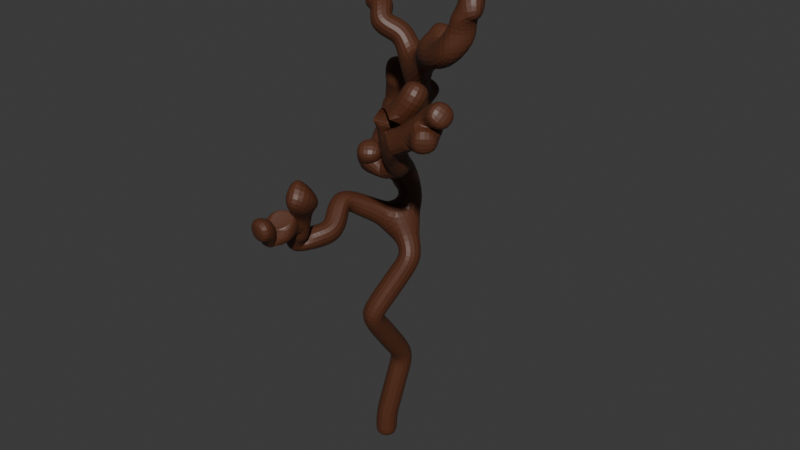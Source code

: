 # Source: arbolSeco2.blend  (saved by Blender 4.1.23; exported with 4.5.12 LTS)
import bpy
from mathutils import Matrix  # noqa: F401  (used for matrix-valued properties, if any)

bpy.ops.wm.read_factory_settings(use_empty=True)
scene = bpy.context.scene
scene.name = 'Scene'

# ---- collections
col_collection = bpy.data.collections.new('Collection'); scene.collection.children.link(col_collection)

# ---- materials (node trees are filled in below, after node groups)
mat_tronco_001 = bpy.data.materials.new('tronco.001')
mat_tronco_001.use_transparent_shadow = False

# ---- material node trees
mat_tronco_001.use_nodes = True; mat_tronco_001.node_tree.nodes.clear()
_N = mat_tronco_001.node_tree.nodes; _L = mat_tronco_001.node_tree.links
n0 = _N.new('ShaderNodeBsdfPrincipled'); n0.name = 'Principled BSDF'; n0.location = (10, 300)
n0.inputs[0].default_value = (0.0919, 0.02906, 0.01204, 1.0)
n1 = _N.new('ShaderNodeOutputMaterial'); n1.name = 'Material Output'; n1.location = (300, 300)
_L.new(n0.outputs[0], n1.inputs[0])
n1.is_active_output = True

# ---- world
world_world = bpy.data.worlds.new('World'); scene.world = world_world
world_world.use_nodes = True; world_world.node_tree.nodes.clear()
_N = world_world.node_tree.nodes; _L = world_world.node_tree.links
n0 = _N.new('ShaderNodeOutputWorld'); n0.name = 'World Output'; n0.location = (300, 300)
n1 = _N.new('ShaderNodeBackground'); n1.name = 'Background'; n1.location = (10, 300)
n1.inputs[0].default_value = (0.05088, 0.05088, 0.05088, 1.0)
_L.new(n1.outputs[0], n0.inputs[0])
n0.is_active_output = True
world_world.color = (0.05088, 0.05088, 0.05088)
world_world.use_sun_shadow = False
world_world.sun_shadow_jitter_overblur = 0.0

# ---- meshes
me_cube_187 = bpy.data.meshes.new('Cube.187')
me_cube_187.from_pydata([(0.0, 0.0, -1.15), (-1.692, 1.448, 6.39), (-1.103, 1.712, 6.729), (-0.897, 1.385, 6.182), (0.05215, 0.256, 5.783), (-0.3477, -0.6098, 4.922), (-0.3081, -0.2236, 4.237), (-0.2057, 0.7065, 2.373), (-1.694, 2.058, 6.971), (-2.512, 1.966, 7.393), (-0.3286, -0.715, 6.761), (-0.5024, -0.3318, 7.417), (-0.1471, -0.4286, 8.045), (-1.178, -0.08891, 7.988), (-1.117, -0.465, 8.424), (-1.924, 0.1765, 9.539), (0.292, -0.2066, 8.271), (-1.243, 0.2455, 8.073), (-1.638, 0.4126, 8.088), (0.9453, -0.9517, 5.435), (1.217, -1.705, 5.388), (1.832, -2.245, 5.253), (0.418, 0.8253, 4.905), (0.1655, 1.347, 4.43), (0.5846, 2.028, 4.331), (-0.7049, -0.01751, 3.636), (-0.2015, -0.3542, 0.9322), (-0.0166, -0.02225, -0.5596), (-2.389, 0.2514, 9.789), (-2.141, 0.09669, 9.495), (-2.421, 0.5866, 9.235), (-1.903, 0.4075, 8.421), (-2.186, 0.6738, 8.471), (-2.168, 0.3748, 8.788), (-2.17, 0.4432, 8.959), (-2.232, 0.3343, 9.159), (-2.859, 2.332, 7.41), (-2.67, 1.874, 7.693), (-3.066, 2.117, 7.909), (-1.848, 1.763, 7.495), (-2.174, 1.801, 7.855), (-2.153, 1.561, 8.101), (0.3539, -0.4667, 8.554), (0.825, -0.5363, 8.554), (-0.3082, -0.9169, 6.803), (-0.3644, -1.096, 6.983), (1.275, -1.904, 6.03), (1.15, -1.75, 6.345), (1.218, -1.891, 6.538), (1.07, -1.68, 6.728), (0.9534, -1.492, 6.751), (0.9812, -1.582, 7.029), (1.805, -2.47, 5.56), (1.932, -2.779, 5.474), (1.923, -2.556, 5.28), (2.021, -2.658, 5.077), (2.106, -2.997, 5.151), (2.08, -2.662, 4.898), (0.3688, 1.995, 4.795), (0.3694, 2.415, 4.947), (0.06839, 2.245, 5.517), (-0.0379, 2.073, 5.698), (-0.04098, 2.566, 5.79), (0.2887, 2.555, 5.132), (0.4573, 2.773, 4.834), (0.338, 2.979, 5.107), (0.3778, 3.178, 5.063)], [(29, 15), (13, 14), (11, 13), (11, 12), (10, 11), (4, 10), (8, 9), (1, 8), (3, 1), (3, 2), (4, 3), (5, 4), (6, 5), (25, 6), (26, 7), (12, 16), (13, 17), (17, 18), (5, 19), (19, 20), (20, 21), (6, 22), (22, 23), (23, 24), (7, 25), (0, 27), (29, 28), (35, 29), (35, 30), (18, 31), (31, 32), (31, 33), (33, 34), (34, 35), (9, 36), (9, 37), (37, 38), (8, 39), (39, 40), (40, 41), (16, 42), (42, 43), (10, 44), (44, 45), (20, 46), (46, 47), (47, 48), (47, 49), (49, 50), (49, 51), (21, 52), (52, 53), (21, 54), (54, 55), (55, 56), (55, 57), (24, 58), (58, 59), (58, 60), (60, 61), (60, 62), (59, 63), (59, 64), (64, 65), (65, 66), (27, 26)], [])
_uv = me_cube_187.uv_layers.new(name='UVMap')
_uv.uv.foreach_set('vector', [])
me_cube_187.materials.append(mat_tronco_001)
me_cube_187.update()

# ---- objects
ob_cube_2126 = bpy.data.objects.new('Cube.2126', me_cube_187)

# ---- transforms, parenting, visibility, modifiers, constraints
ob_cube_2126.location = (-2.559, 0.3264, 2.913)
ob_cube_2126.rotation_euler = (0.0, -0.0, 3.142)
ob_cube_2126.scale = (3.126, 3.126, 3.126)
_m = ob_cube_2126.modifiers.new('Skin', 'SKIN')
_m = ob_cube_2126.modifiers.new('Subdivision', 'SUBSURF')
_m.levels = 2

# ---- collection membership
col_collection.objects.link(ob_cube_2126)

# ---- scene / render settings (as saved in the file)
scene.frame_start = 1; scene.frame_end = 250; scene.frame_set(1)
scene.render.engine = 'BLENDER_EEVEE_NEXT'
scene.cycles.sampling_pattern = 'TABULATED_SOBOL'
scene.eevee.ray_tracing_options.trace_max_roughness = 0.0
bpy.context.view_layer.update()

# ---- added for rendering (the .blend has no active camera and no usable light): camera, sun
cam_auto = bpy.data.cameras.new('AutoCamera')
cam_auto.lens = 50.0
cam_auto.sensor_width = 36.0
cam_auto.clip_end = 1000.0
ob_auto_camera = bpy.data.objects.new('AutoCamera', cam_auto)
scene.collection.objects.link(ob_auto_camera)
ob_auto_camera.location = (38.4128, -47.3128, 47.9287)
ob_auto_camera.rotation_euler = (1.09748, -7.21219e-08, 0.694738)
scene.camera = ob_auto_camera
light_auto_sun = bpy.data.lights.new('AutoSun', 'SUN')
light_auto_sun.energy = 3.0
light_auto_sun.angle = 0.0523599
ob_auto_sun = bpy.data.objects.new('AutoSun', light_auto_sun)
scene.collection.objects.link(ob_auto_sun)
ob_auto_sun.rotation_euler = (0.872665, 0.174533, 0.523599)
bpy.context.view_layer.update()
